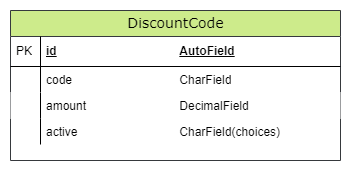

The diagram above was exported from draw.io. Its source (the exported page's mxGraphModel, read from the mxfile embedded in the PNG):
<mxGraphModel dx="506" dy="461" grid="1" gridSize="10" guides="1" tooltips="1" connect="1" arrows="1" fold="1" page="1" pageScale="1" pageWidth="1100" pageHeight="850" background="none" math="0" shadow="0">
  <root>
    <mxCell id="0" />
    <mxCell id="1" parent="0" />
    <mxCell id="SNhhMced-qCvC1dOAqO8-3" value="DiscountCode" style="swimlane;html=1;fontStyle=0;childLayout=stackLayout;horizontal=1;startSize=26;fillColor=#cdeb8b;horizontalStack=0;resizeParent=1;resizeLast=0;collapsible=1;marginBottom=0;swimlaneFillColor=#ffffff;align=center;rounded=0;shadow=0;comic=0;labelBackgroundColor=none;strokeWidth=1;fontFamily=Verdana;fontSize=14;strokeColor=#36393d;swimlaneLine=1;" parent="1" vertex="1">
      <mxGeometry x="772" y="228" width="330" height="150" as="geometry" />
    </mxCell>
    <mxCell id="SNhhMced-qCvC1dOAqO8-4" value="id&lt;span style=&quot;white-space: pre;&quot;&gt;&#09;&lt;/span&gt;&lt;span style=&quot;white-space: pre;&quot;&gt;&#09;&lt;/span&gt;&lt;span style=&quot;white-space: pre;&quot;&gt;&#09;&lt;/span&gt;&lt;span style=&quot;white-space: pre;&quot;&gt;&#09;&lt;span style=&quot;white-space: pre;&quot;&gt;&#09;&lt;/span&gt;&lt;/span&gt;AutoField" style="shape=partialRectangle;top=0;left=0;right=0;bottom=1;html=1;align=left;verticalAlign=middle;fillColor=none;spacingLeft=34;spacingRight=4;whiteSpace=wrap;overflow=hidden;rotatable=0;points=[[0,0.5],[1,0.5]];portConstraint=eastwest;dropTarget=0;fontStyle=5;" parent="SNhhMced-qCvC1dOAqO8-3" vertex="1">
      <mxGeometry y="26" width="330" height="30" as="geometry" />
    </mxCell>
    <mxCell id="SNhhMced-qCvC1dOAqO8-5" value="PK" style="shape=partialRectangle;top=0;left=0;bottom=0;html=1;fillColor=none;align=left;verticalAlign=middle;spacingLeft=4;spacingRight=4;whiteSpace=wrap;overflow=hidden;rotatable=0;points=[];portConstraint=eastwest;part=1;" parent="SNhhMced-qCvC1dOAqO8-4" connectable="0" vertex="1">
      <mxGeometry width="30" height="30" as="geometry" />
    </mxCell>
    <mxCell id="SNhhMced-qCvC1dOAqO8-6" value="code&lt;span style=&quot;white-space: pre;&quot;&gt;&#09;&lt;/span&gt;&lt;span style=&quot;white-space: pre;&quot;&gt;&#09;&lt;/span&gt;&lt;span style=&quot;white-space: pre;&quot;&gt;&#09;&lt;/span&gt;&lt;span style=&quot;white-space: pre;&quot;&gt;&#09;&lt;/span&gt;CharField" style="shape=partialRectangle;top=0;left=0;right=0;bottom=0;html=1;align=left;verticalAlign=top;fillColor=none;spacingLeft=34;spacingRight=4;whiteSpace=wrap;overflow=hidden;rotatable=0;points=[[0,0.5],[1,0.5]];portConstraint=eastwest;dropTarget=0;" parent="SNhhMced-qCvC1dOAqO8-3" vertex="1">
      <mxGeometry y="56" width="330" height="26" as="geometry" />
    </mxCell>
    <mxCell id="SNhhMced-qCvC1dOAqO8-7" value="" style="shape=partialRectangle;top=0;left=0;bottom=0;html=1;fillColor=none;align=left;verticalAlign=top;spacingLeft=4;spacingRight=4;whiteSpace=wrap;overflow=hidden;rotatable=0;points=[];portConstraint=eastwest;part=1;" parent="SNhhMced-qCvC1dOAqO8-6" connectable="0" vertex="1">
      <mxGeometry width="30" height="26" as="geometry" />
    </mxCell>
    <mxCell id="SNhhMced-qCvC1dOAqO8-8" value="amount&lt;span style=&quot;white-space: pre;&quot;&gt;&#09;&lt;/span&gt;&lt;span style=&quot;white-space: pre;&quot;&gt;&#09;&lt;/span&gt;&lt;span style=&quot;white-space: pre;&quot;&gt;&#09;&lt;/span&gt;&lt;span style=&quot;white-space: pre;&quot;&gt;&#09;&lt;/span&gt;DecimalField" style="shape=partialRectangle;top=0;left=0;right=0;bottom=0;html=1;align=left;verticalAlign=top;spacingLeft=34;spacingRight=4;whiteSpace=wrap;overflow=hidden;rotatable=0;points=[[0,0.5],[1,0.5]];portConstraint=eastwest;dropTarget=0;" parent="SNhhMced-qCvC1dOAqO8-3" vertex="1">
      <mxGeometry y="82" width="330" height="26" as="geometry" />
    </mxCell>
    <mxCell id="SNhhMced-qCvC1dOAqO8-9" value="" style="shape=partialRectangle;top=0;left=0;bottom=0;html=1;fillColor=none;align=left;verticalAlign=top;spacingLeft=4;spacingRight=4;whiteSpace=wrap;overflow=hidden;rotatable=0;points=[];portConstraint=eastwest;part=1;" parent="SNhhMced-qCvC1dOAqO8-8" connectable="0" vertex="1">
      <mxGeometry width="30" height="26" as="geometry" />
    </mxCell>
    <mxCell id="SNhhMced-qCvC1dOAqO8-17" value="active&lt;span style=&quot;white-space: pre;&quot;&gt;&#09;&lt;/span&gt;&lt;span style=&quot;white-space: pre;&quot;&gt;&#09;&lt;/span&gt;&lt;span style=&quot;white-space: pre;&quot;&gt;&#09;&lt;/span&gt;&lt;span style=&quot;white-space: pre;&quot;&gt;&#09;&lt;/span&gt;CharField(choices)" style="shape=partialRectangle;top=0;left=0;right=0;bottom=0;html=1;align=left;verticalAlign=top;fillColor=none;spacingLeft=34;spacingRight=4;whiteSpace=wrap;overflow=hidden;rotatable=0;points=[[0,0.5],[1,0.5]];portConstraint=eastwest;dropTarget=0;" parent="SNhhMced-qCvC1dOAqO8-3" vertex="1">
      <mxGeometry y="108" width="330" height="26" as="geometry" />
    </mxCell>
    <mxCell id="SNhhMced-qCvC1dOAqO8-18" value="" style="shape=partialRectangle;top=0;left=0;bottom=0;html=1;fillColor=none;align=left;verticalAlign=top;spacingLeft=4;spacingRight=4;whiteSpace=wrap;overflow=hidden;rotatable=0;points=[];portConstraint=eastwest;part=1;" parent="SNhhMced-qCvC1dOAqO8-17" connectable="0" vertex="1">
      <mxGeometry width="30" height="26" as="geometry" />
    </mxCell>
  </root>
</mxGraphModel>